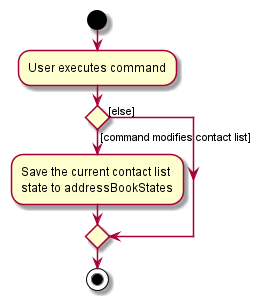

The diagram above was rendered by PlantUML. Its source (embedded in the PNG):
@startuml
start
:User executes command;

'Since the beta syntax does not support placing the condition outside the
'diamond we place it as the true branch instead.

if () then ([command modifies contact list])
    :Save the current contact list
    state to addressBookStates;
else ([else])
endif
stop
@enduml